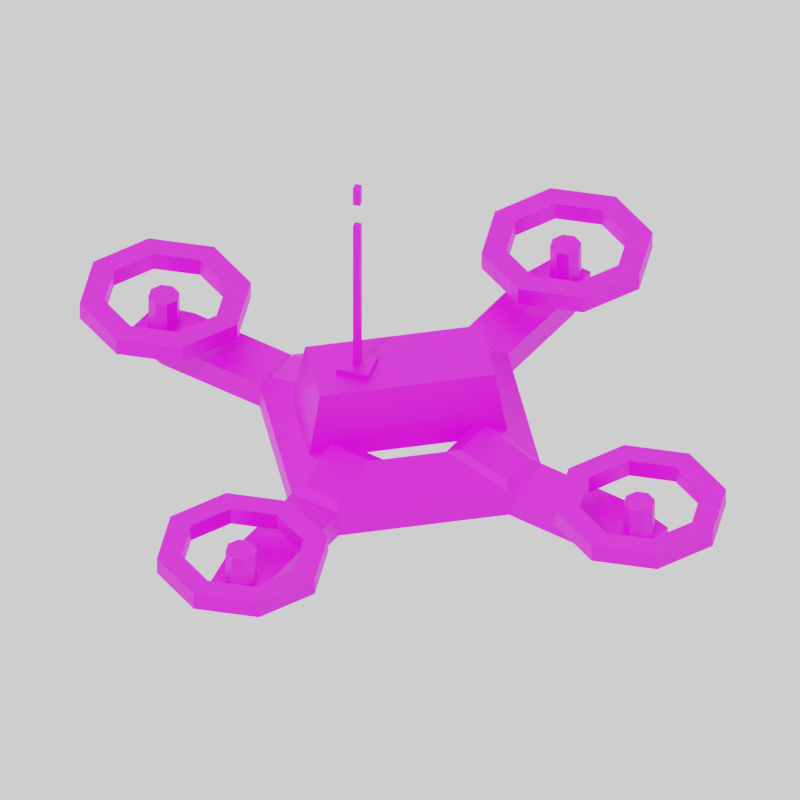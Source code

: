 # Source: drone.blend  (saved by Blender 3.4.6; exported with 4.5.12 LTS)
import bpy
from mathutils import Matrix  # noqa: F401  (used for matrix-valued properties, if any)

bpy.ops.wm.read_factory_settings(use_empty=True)
scene = bpy.context.scene
scene.name = 'Scene'

# ---- collections
col_collection = bpy.data.collections.new('Collection'); scene.collection.children.link(col_collection)

# ---- images (referenced by path relative to the original .blend; pixels are not part of the script)
import os
ASSET_DIR = os.environ.get("B2B_ASSET_DIR", "")  # directory of the original .blend (textures are referenced by path, not embedded)
HERE = os.path.dirname(os.path.abspath(__file__))  # packed textures are extracted next to this script under _unpacked/

def load_image(name, relpath, width, height, colorspace="sRGB"):
    """Load a texture the original file referenced (path relative to the .blend, or extracted next to this script)."""
    p = next((c for c in (os.path.join(HERE, relpath), os.path.join(ASSET_DIR, relpath)) if relpath and os.path.exists(c)), "")
    if p:
        img = bpy.data.images.load(p, check_existing=True)
        img.name = name
    else:  # same state as the original file: an image datablock whose file is absent (Cycles renders it pink)
        img = bpy.data.images.new(name, width, height)
        img.source = "FILE"
        img.filepath = "//" + (relpath or name)
    img.colorspace_settings.name = colorspace
    return img
img_earth_vibes_8x_png = load_image('earth-vibes-8x.png', 'earth-vibes-8x.png', 1024, 1024, 'sRGB')

# ---- materials (node trees are filled in below, after node groups)
mat_material = bpy.data.materials.new('Material')
mat_material.alpha_threshold = 0.0
mat_material.roughness = 0.5
mat_material.line_color = (0.0, 0.0, 0.0, 1.0)

# ---- material node trees
mat_material.use_nodes = True; mat_material.node_tree.nodes.clear()
_N = mat_material.node_tree.nodes; _L = mat_material.node_tree.links
n0 = _N.new('ShaderNodeOutputMaterial'); n0.name = 'Material Output'; n0.location = (300, 300)
n1 = _N.new('ShaderNodeTexImage'); n1.name = 'Image Texture'; n1.location = (-378, 310)
n1.image = img_earth_vibes_8x_png
n2 = _N.new('ShaderNodeBsdfPrincipled'); n2.name = 'Principled BSDF'; n2.location = (10, 300)
n2.distribution = 'GGX'
n2.subsurface_method = 'RANDOM_WALK_SKIN'
n2.inputs[3].default_value = 1.45
n2.inputs[27].default_value = (0.0, 0.0, 0.0, 1.0)
n2.inputs[28].default_value = 1.0
_L.new(n2.outputs[0], n0.inputs[0])
_L.new(n1.outputs[0], n2.inputs[0])
n0.is_active_output = True

# ---- world
world_world = bpy.data.worlds.new('World'); scene.world = world_world
world_world.use_nodes = True; world_world.node_tree.nodes.clear()
_N = world_world.node_tree.nodes; _L = world_world.node_tree.links
n0 = _N.new('ShaderNodeOutputWorld'); n0.name = 'World Output'; n0.location = (300, 300)
n1 = _N.new('ShaderNodeBackground'); n1.name = 'Background'; n1.location = (10, 300)
n1.inputs[0].default_value = (1.0, 1.0, 1.0, 1.0)
_L.new(n1.outputs[0], n0.inputs[0])
n0.is_active_output = True
world_world.color = (0.05088, 0.05088, 0.05088)
world_world.use_sun_shadow = False
world_world.sun_shadow_jitter_overblur = 0.0

# ---- cameras
cam_camera_001 = bpy.data.cameras.new('Camera.001')
cam_camera_001.type = 'ORTHO'

# ---- lights
light_sun = bpy.data.lights.new('Sun', 'SUN')
light_sun.transmission_factor = 0.0
light_sun.energy = 1.0
light_sun.shadow_soft_size = 0.125

# ---- meshes
me_circle = bpy.data.meshes.new('Circle')
me_circle.from_pydata([(-0.2122, 1.13, 0.0), (-1.13, 0.2122, 0.0), (-1.13, -0.2122, 0.0), (-0.2122, -1.13, 0.0), (0.2122, -1.13, 0.0), (1.13, -0.2122, 0.0), (1.13, 0.2122, 0.0), (0.2122, 1.13, 0.0), (-0.241, 0.5817, 0.0), (-0.5817, 0.241, 0.0), (-0.5817, -0.241, 0.0), (-0.241, -0.5817, 0.0), (0.241, -0.5817, 0.0), (0.5817, -0.241, 0.0), (0.5817, 0.241, 0.0), (0.241, 0.5817, 0.0), (-0.2165, 2.007, 0.0), (-1.999, 0.2165, 0.0), (-1.999, -0.2165, 0.0), (-0.2165, -2.007, 0.0), (0.2165, -2.007, 0.0), (1.999, -0.2165, 0.0), (1.999, 0.2165, 0.0), (0.2165, 2.007, 0.0), (-1.13, 0.2122, 0.2133), (-0.2122, 1.13, 0.2133), (-1.13, -0.2122, 0.2133), (-0.2122, -1.13, 0.2133), (0.2122, -1.13, 0.2133), (1.13, -0.2122, 0.2133), (1.13, 0.2122, 0.2133), (0.2122, 1.13, 0.2133), (-0.5817, 0.241, 0.3813), (-0.241, 0.5817, 0.3813), (-0.5817, -0.241, 0.3813), (-0.241, -0.5817, 0.3813), (0.241, -0.5817, 0.3813), (0.5817, -0.241, 0.3813), (0.5817, 0.241, 0.3813), (0.241, 0.5817, 0.3813), (-1.999, -0.2165, 0.2044), (-1.999, 0.2165, 0.2044), (0.2165, -2.007, 0.2044), (-0.2165, -2.007, 0.2044), (1.999, 0.2165, 0.2044), (1.999, -0.2165, 0.2044), (-0.2165, 2.007, 0.2044), (0.2165, 2.007, 0.2044), (-2.313, -0.1589, 0.02715), (-2.313, 0.1589, 0.02715), (0.1589, -2.321, 0.02715), (-0.1589, -2.321, 0.02715), (2.313, 0.1589, 0.02715), (2.313, -0.1589, 0.02715), (-0.1589, 2.321, 0.02715), (0.1589, 2.321, 0.02715), (-2.313, -0.1589, 0.1772), (-2.313, 0.1589, 0.1772), (0.1589, -2.321, 0.1772), (-0.1589, -2.321, 0.1772), (2.313, 0.1589, 0.1772), (2.313, -0.1589, 0.1772), (-0.1589, 2.321, 0.1772), (0.1589, 2.321, 0.1772), (-0.7766, 0.3026, 0.2568), (-0.6814, 0.2655, 0.83), (-0.3026, 0.7766, 0.2568), (-0.2655, 0.6814, 0.83), (0.3026, -0.7766, 0.2568), (0.2655, -0.6814, 0.83), (0.7766, -0.3026, 0.2568), (0.6814, -0.2655, 0.83), (-0.005697, 2.255, 0.1562), (-0.0908, 2.22, 0.1562), (-0.126, 2.135, 0.1562), (-0.0908, 2.05, 0.1562), (-0.005697, 2.015, 0.1562), (0.0794, 2.05, 0.1562), (0.1147, 2.135, 0.1562), (0.0794, 2.22, 0.1562), (-0.005697, 2.255, 0.4765), (-0.0908, 2.22, 0.4765), (-0.126, 2.135, 0.4765), (-0.0908, 2.05, 0.4765), (-0.005697, 2.015, 0.4765), (0.0794, 2.05, 0.4765), (0.1147, 2.135, 0.4765), (0.0794, 2.22, 0.4765), (0.008887, 2.787, 0.3397), (-0.4538, 2.596, 0.3397), (-0.6455, 2.133, 0.3397), (-0.4538, 1.67, 0.3397), (0.008887, 1.479, 0.3397), (0.4716, 1.67, 0.3397), (0.6633, 2.133, 0.3397), (0.4716, 2.596, 0.3397), (0.008887, 2.597, 0.3397), (-0.3194, 2.461, 0.3397), (-0.4554, 2.133, 0.3397), (-0.3194, 1.805, 0.3397), (0.008887, 1.669, 0.3397), (0.3372, 1.805, 0.3397), (0.4732, 2.133, 0.3397), (0.3372, 2.461, 0.3397), (-0.4538, 2.596, 0.4845), (0.008887, 2.787, 0.4845), (-0.6455, 2.133, 0.4845), (-0.4538, 1.67, 0.4845), (0.008887, 1.479, 0.4845), (0.4716, 1.67, 0.4845), (0.6633, 2.133, 0.4845), (0.4716, 2.596, 0.4845), (-0.3194, 2.461, 0.4845), (0.008887, 2.597, 0.4845), (-0.4554, 2.133, 0.4845), (-0.3194, 1.805, 0.4845), (0.008887, 1.669, 0.4845), (0.3372, 1.805, 0.4845), (0.4732, 2.133, 0.4845), (0.3372, 2.461, 0.4845), (-2.147, 0.103, 0.1562), (-2.232, 0.06777, 0.1562), (-2.267, -0.01733, 0.1562), (-2.232, -0.1024, 0.1562), (-2.147, -0.1377, 0.1562), (-2.062, -0.1024, 0.1562), (-2.026, -0.01733, 0.1562), (-2.062, 0.06777, 0.1562), (-2.147, 0.103, 0.4765), (-2.232, 0.06777, 0.4765), (-2.267, -0.01733, 0.4765), (-2.232, -0.1024, 0.4765), (-2.147, -0.1377, 0.4765), (-2.062, -0.1024, 0.4765), (-2.026, -0.01733, 0.4765), (-2.062, 0.06777, 0.4765), (-2.132, 0.6349, 0.3397), (-2.595, 0.4433, 0.3397), (-2.787, -0.01948, 0.3397), (-2.595, -0.4822, 0.3397), (-2.132, -0.6739, 0.3397), (-1.669, -0.4822, 0.3397), (-1.478, -0.01948, 0.3397), (-1.669, 0.4433, 0.3397), (-2.132, 0.4448, 0.3397), (-2.46, 0.3088, 0.3397), (-2.596, -0.01948, 0.3397), (-2.46, -0.3478, 0.3397), (-2.132, -0.4838, 0.3397), (-1.804, -0.3478, 0.3397), (-1.668, -0.01948, 0.3397), (-1.804, 0.3088, 0.3397), (-2.595, 0.4433, 0.4845), (-2.132, 0.6349, 0.4845), (-2.787, -0.01948, 0.4845), (-2.595, -0.4822, 0.4845), (-2.132, -0.6739, 0.4845), (-1.669, -0.4822, 0.4845), (-1.478, -0.01948, 0.4845), (-1.669, 0.4433, 0.4845), (-2.46, 0.3088, 0.4845), (-2.132, 0.4448, 0.4845), (-2.596, -0.01948, 0.4845), (-2.46, -0.3478, 0.4845), (-2.132, -0.4838, 0.4845), (-1.804, -0.3478, 0.4845), (-1.668, -0.01948, 0.4845), (-1.804, 0.3088, 0.4845), (2.172, 0.09187, 0.1562), (2.087, 0.05662, 0.1562), (2.051, -0.02848, 0.1562), (2.087, -0.1136, 0.1562), (2.172, -0.1488, 0.1562), (2.257, -0.1136, 0.1562), (2.292, -0.02848, 0.1562), (2.257, 0.05662, 0.1562), (2.172, 0.09187, 0.4765), (2.087, 0.05662, 0.4765), (2.051, -0.02848, 0.4765), (2.087, -0.1136, 0.4765), (2.172, -0.1488, 0.4765), (2.257, -0.1136, 0.4765), (2.292, -0.02848, 0.4765), (2.257, 0.05662, 0.4765), (2.186, 0.6238, 0.3397), (1.724, 0.4321, 0.3397), (1.532, -0.03063, 0.3397), (1.724, -0.4934, 0.3397), (2.186, -0.685, 0.3397), (2.649, -0.4934, 0.3397), (2.841, -0.03063, 0.3397), (2.649, 0.4321, 0.3397), (2.186, 0.4337, 0.3397), (1.858, 0.2977, 0.3397), (1.722, -0.03063, 0.3397), (1.858, -0.3589, 0.3397), (2.186, -0.4949, 0.3397), (2.515, -0.3589, 0.3397), (2.651, -0.03063, 0.3397), (2.515, 0.2977, 0.3397), (1.724, 0.4321, 0.4845), (2.186, 0.6238, 0.4845), (1.532, -0.03063, 0.4845), (1.724, -0.4934, 0.4845), (2.186, -0.685, 0.4845), (2.649, -0.4934, 0.4845), (2.841, -0.03063, 0.4845), (2.649, 0.4321, 0.4845), (1.858, 0.2977, 0.4845), (2.186, 0.4337, 0.4845), (1.722, -0.03063, 0.4845), (1.858, -0.3589, 0.4845), (2.186, -0.4949, 0.4845), (2.515, -0.3589, 0.4845), (2.651, -0.03063, 0.4845), (2.515, 0.2977, 0.4845), (-0.006121, -2.052, 0.1562), (-0.09122, -2.087, 0.1562), (-0.1265, -2.172, 0.1562), (-0.09122, -2.257, 0.1562), (-0.006121, -2.293, 0.1562), (0.07898, -2.257, 0.1562), (0.1142, -2.172, 0.1562), (0.07898, -2.087, 0.1562), (-0.006121, -2.052, 0.4765), (-0.09122, -2.087, 0.4765), (-0.1265, -2.172, 0.4765), (-0.09122, -2.257, 0.4765), (-0.006121, -2.293, 0.4765), (0.07898, -2.257, 0.4765), (0.1142, -2.172, 0.4765), (0.07898, -2.087, 0.4765), (0.008464, -1.52, 0.3397), (-0.4543, -1.712, 0.3397), (-0.6459, -2.174, 0.3397), (-0.4543, -2.637, 0.3397), (0.008464, -2.829, 0.3397), (0.4712, -2.637, 0.3397), (0.6629, -2.174, 0.3397), (0.4712, -1.712, 0.3397), (0.008464, -1.71, 0.3397), (-0.3199, -1.846, 0.3397), (-0.4558, -2.174, 0.3397), (-0.3199, -2.503, 0.3397), (0.008464, -2.639, 0.3397), (0.3368, -2.503, 0.3397), (0.4728, -2.174, 0.3397), (0.3368, -1.846, 0.3397), (-0.4543, -1.712, 0.4845), (0.008464, -1.52, 0.4845), (-0.6459, -2.174, 0.4845), (-0.4543, -2.637, 0.4845), (0.008464, -2.829, 0.4845), (0.4712, -2.637, 0.4845), (0.6629, -2.174, 0.4845), (0.4712, -1.712, 0.4845), (-0.3199, -1.846, 0.4845), (0.008464, -1.71, 0.4845), (-0.4558, -2.174, 0.4845), (-0.3199, -2.503, 0.4845), (0.008464, -2.639, 0.4845), (0.3368, -2.503, 0.4845), (0.4728, -2.174, 0.4845), (0.3368, -1.846, 0.4845), (-1.068, -0.1561, 0.2703), (-1.068, 0.1561, 0.2703), (0.1561, -1.068, 0.2703), (-0.1561, -1.068, 0.2703), (1.068, 0.1561, 0.2703), (1.068, -0.1561, 0.2703), (-0.1561, 1.068, 0.2703), (0.1561, 1.068, 0.2703), (-0.6649, -0.1772, 0.3939), (-0.6649, 0.1772, 0.3939), (0.1772, -0.6649, 0.3939), (-0.1772, -0.6649, 0.3939), (0.6649, 0.1772, 0.3939), (0.6649, -0.1772, 0.3939), (-0.1772, 0.6649, 0.3939), (0.1772, 0.6649, 0.3939), (-0.3898, 0.3131, 0.8238), (-0.3898, 0.3131, 0.8691), (-0.1484, 0.3832, 0.8238), (-0.1484, 0.3832, 0.8691), (-0.3197, 0.07167, 0.8238), (-0.3197, 0.07167, 0.8691), (-0.07827, 0.1418, 0.8238), (-0.07827, 0.1418, 0.8691), (-0.2674, 0.2458, 0.8691), (-0.2157, 0.2608, 0.8691), (-0.2007, 0.2091, 0.8691), (-0.2524, 0.1941, 0.8691), (-0.2674, 0.2458, 2.213), (-0.2157, 0.2608, 2.213), (-0.2007, 0.2091, 2.213), (-0.2524, 0.1941, 2.213), (-0.2674, 0.2458, 2.421), (-0.2157, 0.2608, 2.421), (-0.2007, 0.2091, 2.421), (-0.2524, 0.1941, 2.421), (-0.2674, 0.2458, 2.585), (-0.2157, 0.2608, 2.585), (-0.2007, 0.2091, 2.585), (-0.2524, 0.1941, 2.585)], [], [(1, 9, 8, 0), (0, 8, 15, 7), (6, 14, 13, 5), (4, 12, 11, 3), (2, 10, 9, 1), (7, 15, 14, 6), (5, 13, 12, 4), (3, 11, 10, 2), (7, 23, 16, 0), (5, 21, 22, 6), (3, 19, 20, 4), (1, 17, 18, 2), (24, 25, 33, 32), (34, 26, 264, 272), (39, 33, 278, 279), (36, 28, 266, 274), (25, 31, 271, 270), (31, 30, 38, 39), (29, 28, 36, 37), (27, 26, 34, 35), (31, 25, 46, 47), (29, 30, 44, 45), (27, 28, 42, 43), (24, 26, 40, 41), (19, 43, 59, 51), (3, 2, 26, 27), (19, 3, 27, 43), (10, 11, 35, 34), (43, 42, 58, 59), (4, 20, 42, 28), (11, 12, 36, 35), (18, 17, 49, 48), (5, 4, 28, 29), (17, 1, 24, 41), (12, 13, 37, 36), (44, 22, 52, 60), (2, 18, 40, 26), (13, 14, 38, 37), (23, 7, 31, 47), (7, 6, 30, 31), (14, 15, 39, 38), (0, 16, 46, 25), (1, 0, 25, 24), (15, 8, 33, 39), (21, 5, 29, 45), (8, 9, 32, 33), (6, 22, 44, 30), (9, 10, 34, 32), (48, 49, 57, 56), (50, 51, 59, 58), (52, 53, 61, 60), (54, 55, 63, 62), (20, 19, 51, 50), (45, 44, 60, 61), (22, 21, 53, 52), (47, 46, 62, 63), (16, 23, 55, 54), (42, 20, 50, 58), (17, 41, 57, 49), (23, 47, 63, 55), (40, 18, 48, 56), (46, 16, 54, 62), (21, 45, 61, 53), (41, 40, 56, 57), (64, 65, 67, 66), (66, 67, 71, 70), (70, 71, 69, 68), (68, 69, 65, 64), (66, 70, 68, 64), (71, 67, 65, 69), (77, 78, 86, 85), (75, 76, 84, 83), (73, 74, 82, 81), (78, 79, 87, 86), (76, 77, 85, 84), (74, 75, 83, 82), (72, 73, 81, 80), (79, 72, 80, 87), (81, 82, 83, 84, 85, 86, 87, 80), (91, 99, 100, 92), (89, 97, 98, 90), (94, 102, 103, 95), (92, 100, 101, 93), (90, 98, 99, 91), (88, 96, 97, 89), (95, 103, 96, 88), (93, 101, 102, 94), (107, 108, 116, 115), (104, 106, 114, 112), (110, 111, 119, 118), (108, 109, 117, 116), (106, 107, 115, 114), (105, 104, 112, 113), (111, 105, 113, 119), (109, 110, 118, 117), (88, 89, 104, 105), (96, 103, 119, 113), (97, 96, 113, 112), (89, 90, 106, 104), (98, 97, 112, 114), (90, 91, 107, 106), (99, 98, 114, 115), (91, 92, 108, 107), (100, 99, 115, 116), (92, 93, 109, 108), (101, 100, 116, 117), (93, 94, 110, 109), (102, 101, 117, 118), (94, 95, 111, 110), (103, 102, 118, 119), (95, 88, 105, 111), (125, 126, 134, 133), (123, 124, 132, 131), (121, 122, 130, 129), (126, 127, 135, 134), (124, 125, 133, 132), (122, 123, 131, 130), (120, 121, 129, 128), (127, 120, 128, 135), (129, 130, 131, 132, 133, 134, 135, 128), (139, 147, 148, 140), (137, 145, 146, 138), (142, 150, 151, 143), (140, 148, 149, 141), (138, 146, 147, 139), (136, 144, 145, 137), (143, 151, 144, 136), (141, 149, 150, 142), (155, 156, 164, 163), (152, 154, 162, 160), (158, 159, 167, 166), (156, 157, 165, 164), (154, 155, 163, 162), (153, 152, 160, 161), (159, 153, 161, 167), (157, 158, 166, 165), (136, 137, 152, 153), (144, 151, 167, 161), (145, 144, 161, 160), (137, 138, 154, 152), (146, 145, 160, 162), (138, 139, 155, 154), (147, 146, 162, 163), (139, 140, 156, 155), (148, 147, 163, 164), (140, 141, 157, 156), (149, 148, 164, 165), (141, 142, 158, 157), (150, 149, 165, 166), (142, 143, 159, 158), (151, 150, 166, 167), (143, 136, 153, 159), (173, 174, 182, 181), (171, 172, 180, 179), (169, 170, 178, 177), (174, 175, 183, 182), (172, 173, 181, 180), (170, 171, 179, 178), (168, 169, 177, 176), (175, 168, 176, 183), (177, 178, 179, 180, 181, 182, 183, 176), (187, 195, 196, 188), (185, 193, 194, 186), (190, 198, 199, 191), (188, 196, 197, 189), (186, 194, 195, 187), (184, 192, 193, 185), (191, 199, 192, 184), (189, 197, 198, 190), (203, 204, 212, 211), (200, 202, 210, 208), (206, 207, 215, 214), (204, 205, 213, 212), (202, 203, 211, 210), (201, 200, 208, 209), (207, 201, 209, 215), (205, 206, 214, 213), (184, 185, 200, 201), (192, 199, 215, 209), (193, 192, 209, 208), (185, 186, 202, 200), (194, 193, 208, 210), (186, 187, 203, 202), (195, 194, 210, 211), (187, 188, 204, 203), (196, 195, 211, 212), (188, 189, 205, 204), (197, 196, 212, 213), (189, 190, 206, 205), (198, 197, 213, 214), (190, 191, 207, 206), (199, 198, 214, 215), (191, 184, 201, 207), (221, 222, 230, 229), (219, 220, 228, 227), (217, 218, 226, 225), (222, 223, 231, 230), (220, 221, 229, 228), (218, 219, 227, 226), (216, 217, 225, 224), (223, 216, 224, 231), (225, 226, 227, 228, 229, 230, 231, 224), (235, 243, 244, 236), (233, 241, 242, 234), (238, 246, 247, 239), (236, 244, 245, 237), (234, 242, 243, 235), (232, 240, 241, 233), (239, 247, 240, 232), (237, 245, 246, 238), (251, 252, 260, 259), (248, 250, 258, 256), (254, 255, 263, 262), (252, 253, 261, 260), (250, 251, 259, 258), (249, 248, 256, 257), (255, 249, 257, 263), (253, 254, 262, 261), (232, 233, 248, 249), (240, 247, 263, 257), (241, 240, 257, 256), (233, 234, 250, 248), (242, 241, 256, 258), (234, 235, 251, 250), (243, 242, 258, 259), (235, 236, 252, 251), (244, 243, 259, 260), (236, 237, 253, 252), (245, 244, 260, 261), (237, 238, 254, 253), (246, 245, 261, 262), (238, 239, 255, 254), (247, 246, 262, 263), (239, 232, 249, 255), (270, 271, 279, 278), (268, 269, 277, 276), (266, 267, 275, 274), (264, 265, 273, 272), (26, 24, 265, 264), (33, 25, 270, 278), (32, 34, 272, 273), (24, 32, 273, 265), (28, 27, 267, 266), (31, 39, 279, 271), (35, 36, 274, 275), (29, 37, 277, 269), (30, 29, 269, 268), (38, 30, 268, 276), (37, 38, 276, 277), (27, 35, 275, 267), (280, 281, 283, 282), (282, 283, 287, 286), (286, 287, 285, 284), (284, 285, 281, 280), (282, 286, 284, 280), (285, 287, 290, 291), (288, 291, 295, 292), (283, 281, 288, 289), (281, 285, 291, 288), (287, 283, 289, 290), (294, 293, 292, 295), (290, 289, 293, 294), (291, 290, 294, 295), (289, 288, 292, 293), (298, 299, 296, 297), (302, 301, 300, 303), (299, 298, 302, 303), (297, 296, 300, 301), (296, 299, 303, 300), (298, 297, 301, 302)])
_uv = me_circle.uv_layers.new(name='UVMap')
_uv.uv.foreach_set('vector', [0.3399, 0.4851, 0.3399, 0.4851, 0.3399, 0.4851, 0.3399, 0.4851, 0.3399, 0.4851, 0.3399, 0.4851, 0.3399, 0.4851, 0.3399, 0.4851, 0.3399, 0.4851, 0.3399, 0.4851, 0.3399, 0.4851, 0.3399, 0.4851, 0.3399, 0.4851, 0.3399, 0.4851, 0.3399, 0.4851, 0.3399, 0.4851, 0.3399, 0.4851, 0.3399, 0.4851, 0.3399, 0.4851, 0.3399, 0.4851, 0.3399, 0.4851, 0.3399, 0.4851, 0.3399, 0.4851, 0.3399, 0.4851, 0.3399, 0.4851, 0.3399, 0.4851, 0.3399, 0.4851, 0.3399, 0.4851, 0.3399, 0.4851, 0.3399, 0.4851, 0.3399, 0.4851, 0.3399, 0.4851, 0.3399, 0.4851, 0.3399, 0.4851, 0.3399, 0.4851, 0.3399, 0.4851, 0.3399, 0.4851, 0.3399, 0.4851, 0.3399, 0.4851, 0.3399, 0.4851, 0.3399, 0.4851, 0.3399, 0.4851, 0.3399, 0.4851, 0.3399, 0.4851, 0.3399, 0.4851, 0.3399, 0.4851, 0.3399, 0.4851, 0.3399, 0.4851, 0.3399, 0.4851, 0.3399, 0.4851, 0.3399, 0.4851, 0.3399, 0.4851, 0.3399, 0.4851, 0.3399, 0.4851, 0.3399, 0.4851, 0.3399, 0.4851, 0.3399, 0.4851, 0.3399, 0.4851, 0.3399, 0.4851, 0.3399, 0.4851, 0.3399, 0.4851, 0.3399, 0.4851, 0.3399, 0.4851, 0.3399, 0.4851, 0.3399, 0.4851, 0.3399, 0.4851, 0.3399, 0.4851, 0.3399, 0.4851, 0.3399, 0.4851, 0.3399, 0.4851, 0.3399, 0.4851, 0.3399, 0.4851, 0.3399, 0.4851, 0.3399, 0.4851, 0.3399, 0.4851, 0.3399, 0.4851, 0.3399, 0.4851, 0.3399, 0.4851, 0.3399, 0.4851, 0.3399, 0.4851, 0.3399, 0.4851, 0.3399, 0.4851, 0.3399, 0.4851, 0.3399, 0.4851, 0.3399, 0.4851, 0.3399, 0.4851, 0.3399, 0.4851, 0.3399, 0.4851, 0.3399, 0.4851, 0.3399, 0.4851, 0.3399, 0.4851, 0.3399, 0.4851, 0.3399, 0.4851, 0.3399, 0.4851, 0.3399, 0.4851, 0.3399, 0.4851, 0.3399, 0.4851, 0.3399, 0.4851, 0.3399, 0.4851, 0.3399, 0.4851, 0.3399, 0.4851, 0.3399, 0.4851, 0.3399, 0.4851, 0.3399, 0.4851, 0.3399, 0.4851, 0.3399, 0.4851, 0.3399, 0.4851, 0.3399, 0.4851, 0.3399, 0.4851, 0.3399, 0.4851, 0.3399, 0.4851, 0.3399, 0.4851, 0.3399, 0.4851, 0.3399, 0.4851, 0.3399, 0.4851, 0.3399, 0.4851, 0.3399, 0.4851, 0.3399, 0.4851, 0.3399, 0.4851, 0.3399, 0.4851, 0.3399, 0.4851, 0.3399, 0.4851, 0.3399, 0.4851, 0.3399, 0.4851, 0.3399, 0.4851, 0.3399, 0.4851, 0.3399, 0.4851, 0.3399, 0.4851, 0.3399, 0.4851, 0.3399, 0.4851, 0.3399, 0.4851, 0.3399, 0.4851, 0.3399, 0.4851, 0.3399, 0.4851, 0.3399, 0.4851, 0.3399, 0.4851, 0.3399, 0.4851, 0.3399, 0.4851, 0.3399, 0.4851, 0.3399, 0.4851, 0.3399, 0.4851, 0.3399, 0.4851, 0.3399, 0.4851, 0.3399, 0.4851, 0.3399, 0.4851, 0.3399, 0.4851, 0.3399, 0.4851, 0.3399, 0.4851, 0.3399, 0.4851, 0.3399, 0.4851, 0.3399, 0.4851, 0.3399, 0.4851, 0.3399, 0.4851, 0.3399, 0.4851, 0.3399, 0.4851, 0.3399, 0.4851, 0.3399, 0.4851, 0.3399, 0.4851, 0.3399, 0.4851, 0.3399, 0.4851, 0.3399, 0.4851, 0.3399, 0.4851, 0.3399, 0.4851, 0.3399, 0.4851, 0.3399, 0.4851, 0.3399, 0.4851, 0.3399, 0.4851, 0.3399, 0.4851, 0.3399, 0.4851, 0.3399, 0.4851, 0.3399, 0.4851, 0.3399, 0.4851, 0.3399, 0.4851, 0.3399, 0.4851, 0.3399, 0.4851, 0.3399, 0.4851, 0.3399, 0.4851, 0.3399, 0.4851, 0.3399, 0.4851, 0.3399, 0.4851, 0.3399, 0.4851, 0.3399, 0.4851, 0.3399, 0.4851, 0.3399, 0.4851, 0.3399, 0.4851, 0.3399, 0.4851, 0.3399, 0.4851, 0.3399, 0.4851, 0.3399, 0.4851, 0.3399, 0.4851, 0.3399, 0.4851, 0.3399, 0.4851, 0.3399, 0.4851, 0.3399, 0.4851, 0.3399, 0.4851, 0.3399, 0.4851, 0.3399, 0.4851, 0.3399, 0.4851, 0.3399, 0.4851, 0.3399, 0.4851, 0.3399, 0.4851, 0.3399, 0.4851, 0.3399, 0.4851, 0.3399, 0.4851, 0.3399, 0.4851, 0.3399, 0.4851, 0.3399, 0.4851, 0.3399, 0.4851, 0.3399, 0.4851, 0.3399, 0.4851, 0.3399, 0.4851, 0.3399, 0.4851, 0.3399, 0.4851, 0.3399, 0.4851, 0.3399, 0.4851, 0.3399, 0.4851, 0.3399, 0.4851, 0.3399, 0.4851, 0.3399, 0.4851, 0.3399, 0.4851, 0.3399, 0.4851, 0.3399, 0.4851, 0.3399, 0.4851, 0.3399, 0.4851, 0.3399, 0.4851, 0.3399, 0.4851, 0.3399, 0.4851, 0.3399, 0.4851, 0.3399, 0.4851, 0.3399, 0.4851, 0.3399, 0.4851, 0.3399, 0.4851, 0.3399, 0.4851, 0.3399, 0.4851, 0.3399, 0.4851, 0.3399, 0.4851, 0.3399, 0.4851, 0.3399, 0.4851, 0.3399, 0.4851, 0.3399, 0.4851, 0.3399, 0.4851, 0.3399, 0.4851, 0.3399, 0.4851, 0.3399, 0.4851, 0.3399, 0.4851, 0.3399, 0.4851, 0.3399, 0.4851, 0.3399, 0.4851, 0.3399, 0.4851, 0.3399, 0.4851, 0.3399, 0.4851, 0.3399, 0.4851, 0.3399, 0.4851, 0.3399, 0.4851, 0.3399, 0.4851, 0.3399, 0.4851, 0.9317, 0.7142, 0.9317, 0.7142, 0.9317, 0.7142, 0.9317, 0.7142, 0.9317, 0.7142, 0.9317, 0.7142, 0.9317, 0.7142, 0.9317, 0.7142, 0.9317, 0.7142, 0.9317, 0.7142, 0.9317, 0.7142, 0.9317, 0.7142, 0.9317, 0.7142, 0.9317, 0.7142, 0.9317, 0.7142, 0.9317, 0.7142, 0.9317, 0.7142, 0.9317, 0.7142, 0.9317, 0.7142, 0.9317, 0.7142, 0.9317, 0.7142, 0.9317, 0.7142, 0.9317, 0.7142, 0.9317, 0.7142, 0.5684, 0.6274, 0.5684, 0.6274, 0.5684, 0.6274, 0.5684, 0.6274, 0.5684, 0.6274, 0.5684, 0.6274, 0.5684, 0.6274, 0.5684, 0.6274, 0.5684, 0.6274, 0.5684, 0.6274, 0.5684, 0.6274, 0.5684, 0.6274, 0.5684, 0.6274, 0.5684, 0.6274, 0.5684, 0.6274, 0.5684, 0.6274, 0.5684, 0.6274, 0.5684, 0.6274, 0.5684, 0.6274, 0.5684, 0.6274, 0.5684, 0.6274, 0.5684, 0.6274, 0.5684, 0.6274, 0.5684, 0.6274, 0.5684, 0.6274, 0.5684, 0.6274, 0.5684, 0.6274, 0.5684, 0.6274, 0.5684, 0.6274, 0.5684, 0.6274, 0.5684, 0.6274, 0.5684, 0.6274, 0.5684, 0.6274, 0.5684, 0.6274, 0.5684, 0.6274, 0.5684, 0.6274, 0.5684, 0.6274, 0.5684, 0.6274, 0.5684, 0.6274, 0.5684, 0.6274, 0.5684, 0.6274, 0.5684, 0.6274, 0.5684, 0.6274, 0.5684, 0.6274, 0.5684, 0.6274, 0.5684, 0.6274, 0.5684, 0.6274, 0.5684, 0.6274, 0.5684, 0.6274, 0.5684, 0.6274, 0.5684, 0.6274, 0.5684, 0.6274, 0.5684, 0.6274, 0.5684, 0.6274, 0.5684, 0.6274, 0.5684, 0.6274, 0.5684, 0.6274, 0.5684, 0.6274, 0.5684, 0.6274, 0.5684, 0.6274, 0.5684, 0.6274, 0.5684, 0.6274, 0.5684, 0.6274, 0.5684, 0.6274, 0.5684, 0.6274, 0.5684, 0.6274, 0.5684, 0.6274, 0.5684, 0.6274, 0.5684, 0.6274, 0.5684, 0.6274, 0.5684, 0.6274, 0.5684, 0.6274, 0.5684, 0.6274, 0.5684, 0.6274, 0.5684, 0.6274, 0.5684, 0.6274, 0.5684, 0.6274, 0.5684, 0.6274, 0.5684, 0.6274, 0.5684, 0.6274, 0.5684, 0.6274, 0.5684, 0.6274, 0.5684, 0.6274, 0.5684, 0.6274, 0.5684, 0.6274, 0.5684, 0.6274, 0.5684, 0.6274, 0.5684, 0.6274, 0.5684, 0.6274, 0.5684, 0.6274, 0.5684, 0.6274, 0.5684, 0.6274, 0.5684, 0.6274, 0.5684, 0.6274, 0.5684, 0.6274, 0.5684, 0.6274, 0.5684, 0.6274, 0.5684, 0.6274, 0.5684, 0.6274, 0.5684, 0.6274, 0.5684, 0.6274, 0.5684, 0.6274, 0.5684, 0.6274, 0.5684, 0.6274, 0.5684, 0.6274, 0.5684, 0.6274, 0.5684, 0.6274, 0.5684, 0.6274, 0.5684, 0.6274, 0.5684, 0.6274, 0.5684, 0.6274, 0.5684, 0.6274, 0.5684, 0.6274, 0.5684, 0.6274, 0.5684, 0.6274, 0.5684, 0.6274, 0.5684, 0.6274, 0.5684, 0.6274, 0.5684, 0.6274, 0.5684, 0.6274, 0.5684, 0.6274, 0.5684, 0.6274, 0.5684, 0.6274, 0.5684, 0.6274, 0.5684, 0.6274, 0.5684, 0.6274, 0.5684, 0.6274, 0.5684, 0.6274, 0.5684, 0.6274, 0.5684, 0.6274, 0.5684, 0.6274, 0.5684, 0.6274, 0.5684, 0.6274, 0.5684, 0.6274, 0.5684, 0.6274, 0.5684, 0.6274, 0.5684, 0.6274, 0.5684, 0.6274, 0.5684, 0.6274, 0.5684, 0.6274, 0.5684, 0.6274, 0.5684, 0.6274, 0.5684, 0.6274, 0.5684, 0.6274, 0.5684, 0.6274, 0.5684, 0.6274, 0.5684, 0.6274, 0.5684, 0.6274, 0.5684, 0.6274, 0.5684, 0.6274, 0.5684, 0.6274, 0.5684, 0.6274, 0.5684, 0.6274, 0.5684, 0.6274, 0.5684, 0.6274, 0.5684, 0.6274, 0.5684, 0.6274, 0.5684, 0.6274, 0.5684, 0.6274, 0.5684, 0.6274, 0.5684, 0.6274, 0.5684, 0.6274, 0.5684, 0.6274, 0.5684, 0.6274, 0.5684, 0.6274, 0.5684, 0.6274, 0.5684, 0.6274, 0.5684, 0.6274, 0.5684, 0.6274, 0.5684, 0.6274, 0.5684, 0.6274, 0.5684, 0.6274, 0.5684, 0.6274, 0.5684, 0.6274, 0.5684, 0.6274, 0.5684, 0.6274, 0.5684, 0.6274, 0.5684, 0.6274, 0.5684, 0.6274, 0.5684, 0.6274, 0.5684, 0.6274, 0.5684, 0.6274, 0.5684, 0.6274, 0.5684, 0.6274, 0.5684, 0.6274, 0.5684, 0.6274, 0.5684, 0.6274, 0.5684, 0.6274, 0.5684, 0.6274, 0.5684, 0.6274, 0.5684, 0.6274, 0.5684, 0.6274, 0.5684, 0.6274, 0.5684, 0.6274, 0.5684, 0.6274, 0.5684, 0.6274, 0.5684, 0.6274, 0.5684, 0.6274, 0.5684, 0.6274, 0.5684, 0.6274, 0.5684, 0.6274, 0.5684, 0.6274, 0.5684, 0.6274, 0.5684, 0.6274, 0.5684, 0.6274, 0.5684, 0.6274, 0.5684, 0.6274, 0.5684, 0.6274, 0.5684, 0.6274, 0.5684, 0.6274, 0.5684, 0.6274, 0.5684, 0.6274, 0.5684, 0.6274, 0.5684, 0.6274, 0.5684, 0.6274, 0.5684, 0.6274, 0.5684, 0.6274, 0.5684, 0.6274, 0.5684, 0.6274, 0.5684, 0.6274, 0.5684, 0.6274, 0.5684, 0.6274, 0.5684, 0.6274, 0.5684, 0.6274, 0.5684, 0.6274, 0.5684, 0.6274, 0.5684, 0.6274, 0.5684, 0.6274, 0.5684, 0.6274, 0.5684, 0.6274, 0.5684, 0.6274, 0.5684, 0.6274, 0.5684, 0.6274, 0.5684, 0.6274, 0.5684, 0.6274, 0.5684, 0.6274, 0.5684, 0.6274, 0.5684, 0.6274, 0.5684, 0.6274, 0.5684, 0.6274, 0.5684, 0.6274, 0.5684, 0.6274, 0.5684, 0.6274, 0.5684, 0.6274, 0.5684, 0.6274, 0.5684, 0.6274, 0.5684, 0.6274, 0.5684, 0.6274, 0.5684, 0.6274, 0.5684, 0.6274, 0.5684, 0.6274, 0.5684, 0.6274, 0.5684, 0.6274, 0.5684, 0.6274, 0.5684, 0.6274, 0.5684, 0.6274, 0.5684, 0.6274, 0.5684, 0.6274, 0.5684, 0.6274, 0.5684, 0.6274, 0.5684, 0.6274, 0.5684, 0.6274, 0.5684, 0.6274, 0.5684, 0.6274, 0.5684, 0.6274, 0.5684, 0.6274, 0.5684, 0.6274, 0.5684, 0.6274, 0.5684, 0.6274, 0.5684, 0.6274, 0.5684, 0.6274, 0.5684, 0.6274, 0.5684, 0.6274, 0.5684, 0.6274, 0.5684, 0.6274, 0.5684, 0.6274, 0.5684, 0.6274, 0.5684, 0.6274, 0.5684, 0.6274, 0.5684, 0.6274, 0.5684, 0.6274, 0.5684, 0.6274, 0.5684, 0.6274, 0.5684, 0.6274, 0.5684, 0.6274, 0.5684, 0.6274, 0.5684, 0.6274, 0.5684, 0.6274, 0.5684, 0.6274, 0.5684, 0.6274, 0.5684, 0.6274, 0.5684, 0.6274, 0.5684, 0.6274, 0.5684, 0.6274, 0.5684, 0.6274, 0.5684, 0.6274, 0.5684, 0.6274, 0.5684, 0.6274, 0.5684, 0.6274, 0.5684, 0.6274, 0.5684, 0.6274, 0.5684, 0.6274, 0.5684, 0.6274, 0.5684, 0.6274, 0.5684, 0.6274, 0.5684, 0.6274, 0.5684, 0.6274, 0.5684, 0.6274, 0.5684, 0.6274, 0.5684, 0.6274, 0.5684, 0.6274, 0.5684, 0.6274, 0.5684, 0.6274, 0.5684, 0.6274, 0.5684, 0.6274, 0.5684, 0.6274, 0.5684, 0.6274, 0.5684, 0.6274, 0.5684, 0.6274, 0.5684, 0.6274, 0.5684, 0.6274, 0.5684, 0.6274, 0.5684, 0.6274, 0.5684, 0.6274, 0.5684, 0.6274, 0.5684, 0.6274, 0.5684, 0.6274, 0.5684, 0.6274, 0.5684, 0.6274, 0.5684, 0.6274, 0.5684, 0.6274, 0.5684, 0.6274, 0.5684, 0.6274, 0.5684, 0.6274, 0.5684, 0.6274, 0.5684, 0.6274, 0.5684, 0.6274, 0.5684, 0.6274, 0.5684, 0.6274, 0.5684, 0.6274, 0.5684, 0.6274, 0.5684, 0.6274, 0.5684, 0.6274, 0.5684, 0.6274, 0.5684, 0.6274, 0.5684, 0.6274, 0.5684, 0.6274, 0.5684, 0.6274, 0.5684, 0.6274, 0.5684, 0.6274, 0.5684, 0.6274, 0.5684, 0.6274, 0.5684, 0.6274, 0.5684, 0.6274, 0.5684, 0.6274, 0.5684, 0.6274, 0.5684, 0.6274, 0.5684, 0.6274, 0.5684, 0.6274, 0.5684, 0.6274, 0.5684, 0.6274, 0.5684, 0.6274, 0.5684, 0.6274, 0.5684, 0.6274, 0.5684, 0.6274, 0.5684, 0.6274, 0.5684, 0.6274, 0.5684, 0.6274, 0.5684, 0.6274, 0.5684, 0.6274, 0.5684, 0.6274, 0.5684, 0.6274, 0.5684, 0.6274, 0.5684, 0.6274, 0.5684, 0.6274, 0.5684, 0.6274, 0.5684, 0.6274, 0.5684, 0.6274, 0.5684, 0.6274, 0.5684, 0.6274, 0.5684, 0.6274, 0.5684, 0.6274, 0.5684, 0.6274, 0.5684, 0.6274, 0.5684, 0.6274, 0.5684, 0.6274, 0.5684, 0.6274, 0.5684, 0.6274, 0.5684, 0.6274, 0.5684, 0.6274, 0.5684, 0.6274, 0.5684, 0.6274, 0.5684, 0.6274, 0.5684, 0.6274, 0.5684, 0.6274, 0.5684, 0.6274, 0.5684, 0.6274, 0.5684, 0.6274, 0.5684, 0.6274, 0.5684, 0.6274, 0.5684, 0.6274, 0.5684, 0.6274, 0.5684, 0.6274, 0.5684, 0.6274, 0.5684, 0.6274, 0.5684, 0.6274, 0.5684, 0.6274, 0.5684, 0.6274, 0.5684, 0.6274, 0.5684, 0.6274, 0.5684, 0.6274, 0.5684, 0.6274, 0.5684, 0.6274, 0.5684, 0.6274, 0.5684, 0.6274, 0.5684, 0.6274, 0.5684, 0.6274, 0.5684, 0.6274, 0.5684, 0.6274, 0.5684, 0.6274, 0.5684, 0.6274, 0.5684, 0.6274, 0.5684, 0.6274, 0.5684, 0.6274, 0.5684, 0.6274, 0.5684, 0.6274, 0.5684, 0.6274, 0.5684, 0.6274, 0.5684, 0.6274, 0.5684, 0.6274, 0.5684, 0.6274, 0.5684, 0.6274, 0.5684, 0.6274, 0.5684, 0.6274, 0.5684, 0.6274, 0.5684, 0.6274, 0.5684, 0.6274, 0.5684, 0.6274, 0.5684, 0.6274, 0.5684, 0.6274, 0.5684, 0.6274, 0.5684, 0.6274, 0.5684, 0.6274, 0.5684, 0.6274, 0.5684, 0.6274, 0.5684, 0.6274, 0.5684, 0.6274, 0.5684, 0.6274, 0.5684, 0.6274, 0.5684, 0.6274, 0.5684, 0.6274, 0.5684, 0.6274, 0.5684, 0.6274, 0.5684, 0.6274, 0.5684, 0.6274, 0.5684, 0.6274, 0.5684, 0.6274, 0.5684, 0.6274, 0.5684, 0.6274, 0.5684, 0.6274, 0.5684, 0.6274, 0.5684, 0.6274, 0.5684, 0.6274, 0.5684, 0.6274, 0.5684, 0.6274, 0.5684, 0.6274, 0.5684, 0.6274, 0.5684, 0.6274, 0.5684, 0.6274, 0.5684, 0.6274, 0.5684, 0.6274, 0.5684, 0.6274, 0.5684, 0.6274, 0.5684, 0.6274, 0.5684, 0.6274, 0.5684, 0.6274, 0.5684, 0.6274, 0.5684, 0.6274, 0.5684, 0.6274, 0.5684, 0.6274, 0.5684, 0.6274, 0.5684, 0.6274, 0.5684, 0.6274, 0.5684, 0.6274, 0.5684, 0.6274, 0.5684, 0.6274, 0.5684, 0.6274, 0.5684, 0.6274, 0.5684, 0.6274, 0.5684, 0.6274, 0.5684, 0.6274, 0.5684, 0.6274, 0.5684, 0.6274, 0.5684, 0.6274, 0.5684, 0.6274, 0.5684, 0.6274, 0.5684, 0.6274, 0.5684, 0.6274, 0.5684, 0.6274, 0.5684, 0.6274, 0.5684, 0.6274, 0.5684, 0.6274, 0.5684, 0.6274, 0.5684, 0.6274, 0.5684, 0.6274, 0.5684, 0.6274, 0.5684, 0.6274, 0.5684, 0.6274, 0.5684, 0.6274, 0.5684, 0.6274, 0.5684, 0.6274, 0.5684, 0.6274, 0.5684, 0.6274, 0.5684, 0.6274, 0.5684, 0.6274, 0.5684, 0.6274, 0.5684, 0.6274, 0.5684, 0.6274, 0.5684, 0.6274, 0.5684, 0.6274, 0.5684, 0.6274, 0.5684, 0.6274, 0.5684, 0.6274, 0.5684, 0.6274, 0.5684, 0.6274, 0.5684, 0.6274, 0.5684, 0.6274, 0.5684, 0.6274, 0.5684, 0.6274, 0.5684, 0.6274, 0.5684, 0.6274, 0.5684, 0.6274, 0.5684, 0.6274, 0.5684, 0.6274, 0.5684, 0.6274, 0.5684, 0.6274, 0.5684, 0.6274, 0.5684, 0.6274, 0.5684, 0.6274, 0.5684, 0.6274, 0.5684, 0.6274, 0.5684, 0.6274, 0.5684, 0.6274, 0.5684, 0.6274, 0.5684, 0.6274, 0.5684, 0.6274, 0.5684, 0.6274, 0.5684, 0.6274, 0.5684, 0.6274, 0.5684, 0.6274, 0.5684, 0.6274, 0.5684, 0.6274, 0.5684, 0.6274, 0.5684, 0.6274, 0.5684, 0.6274, 0.5684, 0.6274, 0.5684, 0.6274, 0.5684, 0.6274, 0.5684, 0.6274, 0.5684, 0.6274, 0.5684, 0.6274, 0.5684, 0.6274, 0.5684, 0.6274, 0.5684, 0.6274, 0.5684, 0.6274, 0.5684, 0.6274, 0.5684, 0.6274, 0.5684, 0.6274, 0.5684, 0.6274, 0.5684, 0.6274, 0.5684, 0.6274, 0.5684, 0.6274, 0.5684, 0.6274, 0.5684, 0.6274, 0.5684, 0.6274, 0.5684, 0.6274, 0.5684, 0.6274, 0.5684, 0.6274, 0.5684, 0.6274, 0.5684, 0.6274, 0.5684, 0.6274, 0.5684, 0.6274, 0.5684, 0.6274, 0.5684, 0.6274, 0.5684, 0.6274, 0.5684, 0.6274, 0.5684, 0.6274, 0.5684, 0.6274, 0.5684, 0.6274, 0.5684, 0.6274, 0.5684, 0.6274, 0.5684, 0.6274, 0.5684, 0.6274, 0.5684, 0.6274, 0.5684, 0.6274, 0.5684, 0.6274, 0.5684, 0.6274, 0.5684, 0.6274, 0.5684, 0.6274, 0.5684, 0.6274, 0.5684, 0.6274, 0.5684, 0.6274, 0.5684, 0.6274, 0.5684, 0.6274, 0.5684, 0.6274, 0.5684, 0.6274, 0.5684, 0.6274, 0.5684, 0.6274, 0.5684, 0.6274, 0.5684, 0.6274, 0.5684, 0.6274, 0.5684, 0.6274, 0.5684, 0.6274, 0.5684, 0.6274, 0.5684, 0.6274, 0.5684, 0.6274, 0.5684, 0.6274, 0.5684, 0.6274, 0.5684, 0.6274, 0.5684, 0.6274, 0.5684, 0.6274, 0.5684, 0.6274, 0.5684, 0.6274, 0.5684, 0.6274, 0.5684, 0.6274, 0.5684, 0.6274, 0.5684, 0.6274, 0.5684, 0.6274, 0.5684, 0.6274, 0.5684, 0.6274, 0.5684, 0.6274, 0.5684, 0.6274, 0.5684, 0.6274, 0.5684, 0.6274, 0.5684, 0.6274, 0.5684, 0.6274, 0.5684, 0.6274, 0.5684, 0.6274, 0.5684, 0.6274, 0.5684, 0.6274, 0.5684, 0.6274, 0.5684, 0.6274, 0.5684, 0.6274, 0.5684, 0.6274, 0.5684, 0.6274, 0.5684, 0.6274, 0.5684, 0.6274, 0.5684, 0.6274, 0.5684, 0.6274, 0.5684, 0.6274, 0.5684, 0.6274, 0.5684, 0.6274, 0.5684, 0.6274, 0.5684, 0.6274, 0.5684, 0.6274, 0.5684, 0.6274, 0.5684, 0.6274, 0.5684, 0.6274, 0.5684, 0.6274, 0.5684, 0.6274, 0.5684, 0.6274, 0.5684, 0.6274, 0.5684, 0.6274, 0.5684, 0.6274, 0.5684, 0.6274, 0.5684, 0.6274, 0.5684, 0.6274, 0.5684, 0.6274, 0.5684, 0.6274, 0.5684, 0.6274, 0.5684, 0.6274, 0.5684, 0.6274, 0.3399, 0.4851, 0.3399, 0.4851, 0.3399, 0.4851, 0.3399, 0.4851, 0.3399, 0.4851, 0.3399, 0.4851, 0.3399, 0.4851, 0.3399, 0.4851, 0.3399, 0.4851, 0.3399, 0.4851, 0.3399, 0.4851, 0.3399, 0.4851, 0.3399, 0.4851, 0.3399, 0.4851, 0.3399, 0.4851, 0.3399, 0.4851, 0.3399, 0.4851, 0.3399, 0.4851, 0.3399, 0.4851, 0.3399, 0.4851, 0.3399, 0.4851, 0.3399, 0.4851, 0.3399, 0.4851, 0.3399, 0.4851, 0.3399, 0.4851, 0.3399, 0.4851, 0.3399, 0.4851, 0.3399, 0.4851, 0.3399, 0.4851, 0.3399, 0.4851, 0.3399, 0.4851, 0.3399, 0.4851, 0.3399, 0.4851, 0.3399, 0.4851, 0.3399, 0.4851, 0.3399, 0.4851, 0.3399, 0.4851, 0.3399, 0.4851, 0.3399, 0.4851, 0.3399, 0.4851, 0.3399, 0.4851, 0.3399, 0.4851, 0.3399, 0.4851, 0.3399, 0.4851, 0.3399, 0.4851, 0.3399, 0.4851, 0.3399, 0.4851, 0.3399, 0.4851, 0.3399, 0.4851, 0.3399, 0.4851, 0.3399, 0.4851, 0.3399, 0.4851, 0.3399, 0.4851, 0.3399, 0.4851, 0.3399, 0.4851, 0.3399, 0.4851, 0.3399, 0.4851, 0.3399, 0.4851, 0.3399, 0.4851, 0.3399, 0.4851, 0.3399, 0.4851, 0.3399, 0.4851, 0.3399, 0.4851, 0.3399, 0.4851, 0.8216, 0.9374, 0.8216, 0.9374, 0.8216, 0.9374, 0.8216, 0.9374, 0.8216, 0.9374, 0.8216, 0.9374, 0.8216, 0.9374, 0.8216, 0.9374, 0.8216, 0.9374, 0.8216, 0.9374, 0.8216, 0.9374, 0.8216, 0.9374, 0.8216, 0.9374, 0.8216, 0.9374, 0.8216, 0.9374, 0.8216, 0.9374, 0.7259, 0.5051, 0.7259, 0.5051, 0.7259, 0.5051, 0.7259, 0.5051, 0.8216, 0.9374, 0.8216, 0.9374, 0.8216, 0.9374, 0.8216, 0.9374, 0.5716, 0.611, 0.5716, 0.611, 0.5716, 0.611, 0.5716, 0.611, 0.8216, 0.9374, 0.8216, 0.9374, 0.8216, 0.9374, 0.8216, 0.9374, 0.8216, 0.9374, 0.8216, 0.9374, 0.8216, 0.9374, 0.8216, 0.9374, 0.8216, 0.9374, 0.8216, 0.9374, 0.8216, 0.9374, 0.8216, 0.9374, 0.5716, 0.611, 0.5716, 0.611, 0.5716, 0.611, 0.5716, 0.611, 0.5716, 0.611, 0.5716, 0.611, 0.5716, 0.611, 0.5716, 0.611, 0.5716, 0.611, 0.5716, 0.611, 0.5716, 0.611, 0.5716, 0.611, 0.5716, 0.611, 0.5716, 0.611, 0.5716, 0.611, 0.5716, 0.611, 0.8119, 0.9218, 0.8119, 0.9218, 0.8119, 0.9218, 0.8119, 0.9218, 0.8119, 0.9218, 0.8119, 0.9218, 0.8119, 0.9218, 0.8119, 0.9218, 0.8119, 0.9218, 0.8119, 0.9218, 0.8119, 0.9218, 0.8119, 0.9218, 0.8119, 0.9218, 0.8119, 0.9218, 0.8119, 0.9218, 0.8119, 0.9218, 0.8119, 0.9218, 0.8119, 0.9218, 0.8119, 0.9218, 0.8119, 0.9218, 0.8119, 0.9218, 0.8119, 0.9218, 0.8119, 0.9218, 0.8119, 0.9218])
me_circle.materials.append(mat_material)
me_circle.update()
me_plane = bpy.data.meshes.new('Plane')
me_plane.from_pydata([(-64.0, -64.0, 0.0), (64.0, -64.0, 0.0), (-64.0, 64.0, 0.0), (64.0, 64.0, 0.0)], [], [(0, 1, 3, 2)])
_uv = me_plane.uv_layers.new(name='UVMap')
_uv.uv.foreach_set('vector', [0.0, 0.0, 1.0, 0.0, 1.0, 1.0, 0.0, 1.0])
me_plane.update()

# ---- objects
ob_drone = bpy.data.objects.new('Drone', me_circle)
ob_plane = bpy.data.objects.new('Plane', me_plane)
ob_sun = bpy.data.objects.new('Sun', light_sun)
ob_camera = bpy.data.objects.new('Camera', cam_camera_001)

# ---- transforms, parenting, visibility, modifiers, constraints
ob_drone.location = (0.0, 0.0, 0.0)
ob_drone.rotation_euler = (0.0, -0.0, 0.9747)
ob_plane.location = (0.0, 0.0, 0.0)
ob_plane.hide_render = True
ob_sun.location = (0.0, 0.0, 5.658)
ob_sun.rotation_euler = (0.7217, -0.1509, -0.4145)
ob_camera.location = (0.0, -11.32, 9.897)
ob_camera.rotation_euler = (0.8751, -0.0, 0.0)

# ---- collection membership
col_collection.objects.link(ob_drone)
col_collection.objects.link(ob_plane)
col_collection.objects.link(ob_sun)
col_collection.objects.link(ob_camera)

# ---- scene / render settings (as saved in the file)
scene.camera = ob_camera
scene.frame_start = 1; scene.frame_end = 250; scene.frame_set(1)
scene.render.engine = 'CYCLES'
scene.render.resolution_x = 256
scene.render.resolution_y = 256
scene.cycles.shading_system = True
scene.cycles.sampling_pattern = 'TABULATED_SOBOL'
scene.cycles.use_light_tree = False
scene.view_settings.view_transform = 'Filmic'
bpy.context.view_layer.update()
